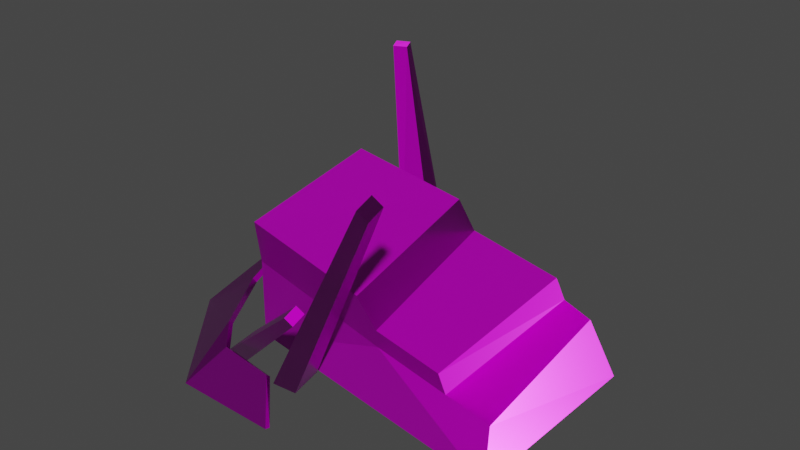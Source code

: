 # Source: Cluster03.blend  (saved by Blender 3.1.7; exported with 4.5.12 LTS)
import bpy
from mathutils import Matrix  # noqa: F401  (used for matrix-valued properties, if any)

bpy.ops.wm.read_factory_settings(use_empty=True)
scene = bpy.context.scene
scene.name = 'Scene'

# ---- images (referenced by path relative to the original .blend; pixels are not part of the script)
import os
ASSET_DIR = os.environ.get("B2B_ASSET_DIR", "")  # directory of the original .blend (textures are referenced by path, not embedded)
HERE = os.path.dirname(os.path.abspath(__file__))  # packed textures are extracted next to this script under _unpacked/

def load_image(name, relpath, width, height, colorspace="sRGB"):
    """Load a texture the original file referenced (path relative to the .blend, or extracted next to this script)."""
    p = next((c for c in (os.path.join(HERE, relpath), os.path.join(ASSET_DIR, relpath)) if relpath and os.path.exists(c)), "")
    if p:
        img = bpy.data.images.load(p, check_existing=True)
        img.name = name
    else:  # same state as the original file: an image datablock whose file is absent (Cycles renders it pink)
        img = bpy.data.images.new(name, width, height)
        img.source = "FILE"
        img.filepath = "//" + (relpath or name)
    img.colorspace_settings.name = colorspace
    return img
img_t_env_struct_scrapyard_metal_03_bc_dds = load_image('T_ENV_STRUCT_Scrapyard_Metal_03_BC.dds', 'T_ENV_STRUCT_Scrapyard_Metal_03_BC.dds', 1024, 1024, 'sRGB')
img_t_env_struct_scrapyard_metal_03_mra_dds = load_image('T_ENV_STRUCT_Scrapyard_Metal_03_MRA.dds', 'T_ENV_STRUCT_Scrapyard_Metal_03_MRA.dds', 1024, 1024, 'sRGB')
img_t_env_struct_scrapyard_metal_03_n_dds = load_image('T_ENV_STRUCT_Scrapyard_Metal_03_N.dds', 'T_ENV_STRUCT_Scrapyard_Metal_03_N.dds', 1024, 1024, 'sRGB')

# ---- materials (node trees are filled in below, after node groups)
mat_mi_env_scrapyard_metal_02 = bpy.data.materials.new('MI_ENV_Scrapyard_Metal_02')
mat_mi_env_scrapyard_metal_02.use_transparent_shadow = False
mat_mi_env_scrapyard_metal_01 = bpy.data.materials.new('MI_ENV_Scrapyard_Metal_01')
mat_mi_env_scrapyard_metal_01.use_transparent_shadow = False

# ---- material node trees
mat_mi_env_scrapyard_metal_02.use_nodes = True; mat_mi_env_scrapyard_metal_02.node_tree.nodes.clear()
_N = mat_mi_env_scrapyard_metal_02.node_tree.nodes; _L = mat_mi_env_scrapyard_metal_02.node_tree.links
n0 = _N.new('ShaderNodeBsdfPrincipled'); n0.name = 'Principled BSDF'; n0.location = (10, 300)
n0.distribution = 'GGX'
n0.subsurface_method = 'RANDOM_WALK_SKIN'
n0.inputs[3].default_value = 1.45
n0.inputs[27].default_value = (0.0, 0.0, 0.0, 1.0)
n0.inputs[28].default_value = 1.0
n1 = _N.new('ShaderNodeOutputMaterial'); n1.name = 'Material Output'; n1.location = (300, 300)
n2 = _N.new('ShaderNodeTexImage'); n2.name = 'Image Texture'; n2.location = (-421, 286)
n2.image = img_t_env_struct_scrapyard_metal_03_bc_dds
n3 = _N.new('ShaderNodeTexImage'); n3.name = 'Image Texture.001'; n3.location = (-497, 5)
n3.image = img_t_env_struct_scrapyard_metal_03_mra_dds
n4 = _N.new('ShaderNodeTexImage'); n4.name = 'Image Texture.002'; n4.location = (-541, -294)
n4.image = img_t_env_struct_scrapyard_metal_03_n_dds
n5 = _N.new('ShaderNodeNormalMap'); n5.name = 'Normal Map'; n5.location = (-233, -244)
_L.new(n0.outputs[0], n1.inputs[0])
_L.new(n2.outputs[0], n0.inputs[0])
_L.new(n3.outputs[0], n0.inputs[1])
_L.new(n3.outputs[0], n0.inputs[2])
_L.new(n4.outputs[0], n5.inputs[1])
_L.new(n5.outputs[0], n0.inputs[5])
n1.is_active_output = True
mat_mi_env_scrapyard_metal_01.use_nodes = True; mat_mi_env_scrapyard_metal_01.node_tree.nodes.clear()
_N = mat_mi_env_scrapyard_metal_01.node_tree.nodes; _L = mat_mi_env_scrapyard_metal_01.node_tree.links
n0 = _N.new('ShaderNodeBsdfPrincipled'); n0.name = 'Principled BSDF'; n0.location = (10, 300)
n0.distribution = 'GGX'
n0.subsurface_method = 'RANDOM_WALK_SKIN'
n0.inputs[3].default_value = 1.45
n0.inputs[27].default_value = (0.0, 0.0, 0.0, 1.0)
n0.inputs[28].default_value = 1.0
n1 = _N.new('ShaderNodeTexImage'); n1.name = 'Image Texture.002'; n1.location = (-541, -294)
n1.image = img_t_env_struct_scrapyard_metal_03_n_dds
n2 = _N.new('ShaderNodeTexImage'); n2.name = 'Image Texture.001'; n2.location = (-497, 5)
n2.image = img_t_env_struct_scrapyard_metal_03_mra_dds
n3 = _N.new('ShaderNodeOutputMaterial'); n3.name = 'Material Output'; n3.location = (300, 300)
n4 = _N.new('ShaderNodeTexImage'); n4.name = 'Image Texture'; n4.location = (-421, 286)
n4.image = img_t_env_struct_scrapyard_metal_03_bc_dds
n5 = _N.new('ShaderNodeNormalMap'); n5.name = 'Normal Map'; n5.location = (-233, -244)
_L.new(n0.outputs[0], n3.inputs[0])
_L.new(n4.outputs[0], n0.inputs[0])
_L.new(n2.outputs[0], n0.inputs[1])
_L.new(n2.outputs[0], n0.inputs[2])
_L.new(n1.outputs[0], n5.inputs[1])
_L.new(n5.outputs[0], n0.inputs[5])
n3.is_active_output = True

# ---- world
world_world = bpy.data.worlds.new('World'); scene.world = world_world
world_world.use_nodes = True; world_world.node_tree.nodes.clear()
_N = world_world.node_tree.nodes; _L = world_world.node_tree.links
n0 = _N.new('ShaderNodeOutputWorld'); n0.name = 'World Output'; n0.location = (300, 300)
n1 = _N.new('ShaderNodeBackground'); n1.name = 'Background'; n1.location = (10, 300)
n1.inputs[0].default_value = (0.05088, 0.05088, 0.05088, 1.0)
_L.new(n1.outputs[0], n0.inputs[0])
n0.is_active_output = True
world_world.color = (0.05088, 0.05088, 0.05088)
world_world.use_sun_shadow = False
world_world.sun_shadow_jitter_overblur = 0.0

# ---- meshes
me_sm_env_struct_scrapyard_debris_cluster_03_md_001 = bpy.data.meshes.new('SM_ENV_STRUCT_ScrapYard_Debris_Cluster_03.md.001')
me_sm_env_struct_scrapyard_debris_cluster_03_md_001.from_pydata([(-1.0, -1.047, -0.07564), (0.3251, -1.686, 1.183), (0.35, -1.819, 1.163), (-1.067, -0.7398, -0.07564), (-1.067, -0.7398, -0.07564), (0.2697, -1.704, 1.233), (0.3251, -1.686, 1.183), (-1.27, -0.7214, -0.07564), (-1.222, -1.065, -0.07564), (0.2697, -1.704, 1.233), (-1.27, -0.7214, -0.07564), (0.2947, -1.837, 1.213), (-1.0, -1.047, -0.07564), (0.35, -1.819, 1.163), (0.2947, -1.837, 1.213), (-1.222, -1.065, -0.07564), (0.35, -1.819, 1.163), (0.2697, -1.704, 1.233), (0.2947, -1.837, 1.213), (0.3251, -1.686, 1.183), (-1.414, 1.447, 1.809), (-1.204, 1.147, -0.07564), (-0.896, 1.214, -0.07564), (-1.547, 1.417, 1.8), (-0.8774, 1.417, -0.07564), (-1.432, 1.518, 1.834), (-1.414, 1.447, 1.809), (-0.896, 1.214, -0.07564), (-1.221, 1.369, -0.07564), (-1.565, 1.487, 1.826), (-1.432, 1.518, 1.834), (-0.8774, 1.417, -0.07564), (-1.547, 1.417, 1.8), (-1.221, 1.369, -0.07564), (-1.204, 1.147, -0.07564), (-1.565, 1.487, 1.826), (-1.432, 1.518, 1.834), (-1.547, 1.417, 1.8), (-1.414, 1.447, 1.809), (-1.565, 1.487, 1.826), (0.6752, -1.311, 1.912), (-0.3923, -1.12, -0.07564), (-0.459, -0.812, -0.07564), (0.7092, -1.492, 1.885), (-0.459, -0.812, -0.07564), (0.5996, -1.335, 1.981), (0.6752, -1.311, 1.912), (-0.6622, -0.7936, -0.07564), (-0.6137, -1.137, -0.07564), (0.6336, -1.516, 1.954), (0.5996, -1.335, 1.981), (-0.6622, -0.7936, -0.07564), (-0.3923, -1.12, -0.07564), (0.7092, -1.492, 1.885), (0.6336, -1.516, 1.954), (-0.6137, -1.137, -0.07564), (0.7092, -1.492, 1.885), (0.5996, -1.335, 1.981), (0.6336, -1.516, 1.954), (0.6752, -1.311, 1.912), (1.352, 0.6363, -0.0794), (1.026, 0.3487, 0.6217), (1.287, 0.2957, 0.5749), (-1.169, -0.6766, -0.0794), (0.1939, -0.8289, 0.4415), (-1.127, -0.7082, 0.6382), (0.1329, 0.4251, 0.7314), (-1.032, 0.4346, 0.9036), (0.1505, 0.3868, 0.9007), (-1.127, -0.7082, 0.6382), (0.1939, -0.8289, 0.4415), (0.2115, -0.8672, 0.6108), (1.329, -1.051, -0.0794), (0.8619, -0.886, 0.3594), (0.1939, -0.8289, 0.4415), (1.329, -1.051, -0.0794), (0.1939, -0.8289, 0.4415), (-1.169, -0.6766, -0.0794), (1.267, -0.9207, 0.3096), (1.352, 0.6363, -0.0794), (0.1329, 0.4251, 0.7314), (1.026, 0.3487, 0.6217), (0.1329, 0.4251, 0.7314), (-1.641, 1.233, -0.0794), (-1.032, 0.4346, 0.9036), (1.352, 0.6363, -0.0794), (-1.641, 1.233, -0.0794), (0.1329, 0.4251, 0.7314), (-1.481, 0.2118, 0.4124), (-1.629, 0.1899, 0.3095), (-1.594, 0.1898, 0.2792), (-1.516, 0.2125, 0.4424), (-1.516, 0.2125, 0.4424), (-1.484, 0.4466, 0.3995), (-1.519, 0.4473, 0.4295), (-1.481, 0.2118, 0.4124), (-1.704, 0.6615, 0.2144), (-1.484, 0.4466, 0.3995), (-1.67, 0.6609, 0.1843), (-1.519, 0.4473, 0.4295), (-0.4439, -1.354, 0.1951), (-0.2509, -1.571, -0.0794), (-0.2413, -1.537, -0.0794), (-0.4439, -1.319, 0.1646), (-0.9089, -1.322, 0.2307), (-0.4439, -1.354, 0.1951), (-0.4439, -1.319, 0.1646), (-0.9089, -1.288, 0.2002), (-1.414, -0.5623, 0.3103), (-1.297, -0.2047, 0.5376), (-1.322, -0.2233, 0.5708), (-1.388, -0.5436, 0.2776), (-1.483, -0.2423, 0.4335), (-1.297, -0.2047, 0.5376), (-1.453, -0.2328, 0.4017), (-1.322, -0.2233, 0.5708), (-1.483, -0.2423, 0.4335), (-1.594, 0.1898, 0.2792), (-1.629, 0.1899, 0.3095), (-1.453, -0.2328, 0.4017), (-1.704, 0.6615, 0.2144), (-1.778, 1.795, 0.02791), (-1.812, 1.796, 0.0581), (-1.67, 0.6609, 0.1843), (-1.881, 1.857, -0.0794), (-1.812, 1.796, 0.0581), (-1.778, 1.795, 0.02791), (-1.925, 1.857, -0.0794), (-1.086, -0.7984, 1.037), (0.02429, 0.3478, 1.149), (-0.9911, 0.3444, 1.302), (0.06393, -0.9044, 0.8613), (-1.032, 0.4346, 0.9036), (-1.169, -0.6766, -0.0794), (-1.127, -0.7082, 0.6382), (-1.641, 1.233, -0.0794), (1.352, 0.6363, -0.0794), (1.267, -0.9207, 0.3096), (1.329, -1.051, -0.0794), (1.287, 0.2957, 0.5749), (1.267, -0.9207, 0.3096), (1.287, 0.2957, 0.5749), (0.8619, -0.886, 0.3594), (1.026, 0.3487, 0.6217), (0.2115, -0.8672, 0.6108), (0.9643, 0.3172, 0.8007), (0.1505, 0.3868, 0.9007), (0.8204, -0.9193, 0.536), (0.8204, -0.9193, 0.536), (1.026, 0.3487, 0.6217), (0.9643, 0.3172, 0.8007), (0.8619, -0.886, 0.3594), (0.9643, 0.3172, 0.8007), (0.1329, 0.4251, 0.7314), (0.1505, 0.3868, 0.9007), (1.026, 0.3487, 0.6217), (0.8204, -0.9193, 0.536), (0.2115, -0.8672, 0.6108), (0.1939, -0.8289, 0.4415), (0.8619, -0.886, 0.3594), (0.06393, -0.9044, 0.8613), (0.1505, 0.3868, 0.9007), (0.02429, 0.3478, 1.149), (0.2115, -0.8672, 0.6108), (0.02429, 0.3478, 1.149), (-1.032, 0.4346, 0.9036), (-0.9911, 0.3444, 1.302), (0.1505, 0.3868, 0.9007), (-1.032, 0.4346, 0.9036), (-1.086, -0.7984, 1.037), (-0.9911, 0.3444, 1.302), (-1.127, -0.7082, 0.6382), (0.06393, -0.9044, 0.8613), (-1.086, -0.7984, 1.037), (-1.127, -0.7082, 0.6382), (0.2115, -0.8672, 0.6108), (-0.4439, -1.354, 0.1951), (-1.141, -1.564, -0.0794), (-0.2509, -1.571, -0.0794), (-0.9089, -1.322, 0.2307), (-1.004, -1.195, 0.3647), (-1.944, -0.6035, -0.0794), (-1.414, -0.5623, 0.3103), (-1.483, -0.2423, 0.4335), (-1.322, -0.2233, 0.5708), (-1.629, 0.1899, 0.3095), (-1.938, 0.4524, -0.0794), (-1.519, 0.4473, 0.4295), (-1.516, 0.2125, 0.4424), (-1.704, 0.6615, 0.2144), (-1.925, 1.857, -0.0794), (-1.812, 1.796, 0.0581), (-1.118, -1.537, -0.0794), (-0.4439, -1.319, 0.1646), (-0.2413, -1.537, -0.0794), (-0.9089, -1.288, 0.2002), (-0.9906, -1.169, 0.3333), (-1.905, -0.5935, -0.0794), (-1.388, -0.5436, 0.2776), (-1.453, -0.2328, 0.4017), (-1.297, -0.2047, 0.5376), (-1.594, 0.1898, 0.2792), (-1.895, 0.4526, -0.0794), (-1.484, 0.4466, 0.3995), (-1.481, 0.2118, 0.4124), (-1.67, 0.6609, 0.1843), (-1.881, 1.857, -0.0794), (-1.778, 1.795, 0.02791), (-1.414, -0.5623, 0.3103), (-0.9906, -1.169, 0.3333), (-1.388, -0.5436, 0.2776), (-1.004, -1.195, 0.3647), (-0.9089, -1.322, 0.2307), (-0.9089, -1.288, 0.2002)], [], [(0, 1, 2), (1, 0, 3), (4, 5, 6), (5, 4, 7), (8, 9, 10), (8, 11, 9), (12, 13, 14), (14, 15, 12), (16, 17, 18), (17, 16, 19), (20, 21, 22), (21, 20, 23), (24, 25, 26), (26, 27, 24), (28, 29, 30), (30, 31, 28), (32, 33, 34), (33, 32, 35), (36, 37, 38), (37, 36, 39), (40, 41, 42), (41, 40, 43), (44, 45, 46), (45, 44, 47), (48, 49, 50), (50, 51, 48), (52, 53, 54), (54, 55, 52), (56, 57, 58), (57, 56, 59), (60, 61, 62), (63, 64, 65), (66, 67, 68), (69, 70, 71), (72, 73, 74), (75, 76, 77), (78, 73, 72), (79, 80, 81), (82, 83, 84), (85, 86, 87), (88, 89, 90), (89, 88, 91), (92, 93, 94), (93, 92, 95), (96, 97, 98), (97, 96, 99), (100, 101, 102), (102, 103, 100), (104, 105, 106), (104, 106, 107), (108, 109, 110), (109, 108, 111), (112, 113, 114), (113, 112, 115), (116, 117, 118), (117, 116, 119), (120, 121, 122), (121, 120, 123), (124, 125, 126), (125, 124, 127), (128, 129, 130), (129, 128, 131), (132, 133, 134), (133, 132, 135), (136, 137, 138), (137, 136, 139), (140, 141, 142), (142, 141, 143), (144, 145, 146), (145, 144, 147), (148, 149, 150), (149, 148, 151), (152, 153, 154), (153, 152, 155), (156, 157, 158), (158, 159, 156), (160, 161, 162), (161, 160, 163), (164, 165, 166), (165, 164, 167), (168, 169, 170), (169, 168, 171), (172, 173, 174), (174, 175, 172), (176, 177, 178), (177, 176, 179), (177, 179, 180), (180, 181, 177), (181, 180, 182), (183, 182, 184), (181, 182, 183), (185, 181, 183), (181, 185, 186), (187, 185, 188), (185, 187, 189), (186, 185, 189), (189, 190, 186), (190, 189, 191), (192, 193, 194), (193, 192, 195), (192, 196, 195), (197, 196, 192), (196, 197, 198), (199, 200, 198), (197, 199, 198), (197, 201, 199), (197, 202, 201), (201, 203, 204), (203, 201, 205), (202, 205, 201), (206, 205, 202), (205, 206, 207), (208, 209, 210), (209, 208, 211), (212, 209, 211), (209, 212, 213)])
me_sm_env_struct_scrapyard_debris_cluster_03_md_001.polygons.foreach_set('material_index', [0, 0, 0, 0, 0, 0, 0, 0, 0, 0, 0, 0, 0, 0, 0, 0, 0, 0, 0, 0, 0, 0, 0, 0, 0, 0, 0, 0, 0, 0, 1, 1, 1, 1, 1, 1, 1, 1, 1, 1, 1, 1, 1, 1, 1, 1, 1, 1, 1, 1, 1, 1, 1, 1, 1, 1, 1, 1, 1, 1, 1, 1, 1, 1, 1, 1, 1, 1, 1, 1, 1, 1, 1, 1, 1, 1, 1, 1, 1, 1, 1, 1, 1, 1, 1, 1, 1, 1, 1, 1, 1, 1, 1, 1, 1, 1, 1, 1, 1, 1, 1, 1, 1, 1, 1, 1, 1, 1, 1, 1, 1, 1, 1, 1, 1, 1])
_uv = me_sm_env_struct_scrapyard_debris_cluster_03_md_001.uv_layers.new(name='UV_SINGLE')
_uv.uv.foreach_set('vector', [1.426, 0.2236, 1.442, 0.3052, 1.438, 0.3081, 1.442, 0.3052, 1.426, 0.2236, 1.436, 0.2148, 1.436, 0.2148, 1.446, 0.3047, 1.442, 0.3052, 1.446, 0.3047, 1.436, 0.2148, 1.441, 0.208, 1.454, 0.2153, 1.446, 0.3047, 1.441, 0.208, 1.454, 0.2153, 1.451, 0.3071, 1.446, 0.3047, 1.461, 0.2222, 1.454, 0.3076, 1.451, 0.3071, 1.451, 0.3071, 1.454, 0.2153, 1.461, 0.2222, 1.443, 0.3228, 1.438, 0.3193, 1.443, 0.3193, 1.438, 0.3193, 1.443, 0.3228, 1.438, 0.3228, 1.503, 0.2803, 1.5, 0.2217, 1.51, 0.2207, 1.5, 0.2217, 1.503, 0.2803, 1.498, 0.2808, 1.516, 0.2217, 1.505, 0.2817, 1.503, 0.2803, 1.503, 0.2803, 1.51, 0.2207, 1.516, 0.2217, 1.493, 0.2227, 1.496, 0.2817, 1.492, 0.2812, 1.492, 0.2812, 1.482, 0.2212, 1.493, 0.2227, 1.498, 0.2808, 1.493, 0.2227, 1.5, 0.2217, 1.493, 0.2227, 1.498, 0.2808, 1.496, 0.2817, 1.495, 0.2964, 1.491, 0.2939, 1.495, 0.2939, 1.491, 0.2939, 1.495, 0.2964, 1.491, 0.2964, 1.552, 0.3384, 1.53, 0.2222, 1.546, 0.2163, 1.53, 0.2222, 1.552, 0.3384, 1.542, 0.3403, 1.546, 0.2163, 1.557, 0.3394, 1.552, 0.3384, 1.557, 0.3394, 1.546, 0.2163, 1.555, 0.2104, 1.572, 0.2158, 1.566, 0.3408, 1.557, 0.3394, 1.557, 0.3394, 1.555, 0.2104, 1.572, 0.2158, 1.582, 0.2217, 1.571, 0.3398, 1.566, 0.3408, 1.566, 0.3408, 1.572, 0.2158, 1.582, 0.2217, 1.541, 0.354, 1.551, 0.3599, 1.541, 0.3599, 1.551, 0.3599, 1.541, 0.354, 1.551, 0.354, 1.406, 0.007812, 1.434, 0.08936, 1.405, 0.08496, 1.759, -0.03809, 1.901, 0.01611, 1.763, 0.03613, 1.527, 0.105, 1.647, 0.1318, 1.523, 0.1226, 1.763, 0.03613, 1.901, 0.01611, 1.903, 0.03418, 2.021, -0.03809, 1.972, 0.008789, 1.901, 0.01611, 2.021, -0.03809, 1.901, 0.01611, 1.759, -0.03809, 2.014, 0.003906, 1.972, 0.008789, 2.021, -0.03809, 1.406, 0.007812, 1.527, 0.105, 1.434, 0.08936, 1.527, 0.105, 1.726, 0.007812, 1.647, 0.1318, 1.406, 0.007812, 1.726, 0.007812, 1.527, 0.105, 1.485, -0.02832, 1.468, -0.02441, 1.468, -0.02832, 1.468, -0.02441, 1.485, -0.02832, 1.485, -0.02441, 1.485, -0.02441, 1.51, -0.02832, 1.51, -0.02441, 1.51, -0.02832, 1.485, -0.02441, 1.485, -0.02832, 1.544, -0.02441, 1.51, -0.02832, 1.544, -0.02832, 1.51, -0.02832, 1.544, -0.02441, 1.51, -0.02441, 1.2, -0.02441, 1.148, -0.02441, 1.148, -0.02832, 1.148, -0.02832, 1.2, -0.02832, 1.2, -0.02441, 1.247, -0.02441, 1.2, -0.02441, 1.2, -0.02832, 1.247, -0.02441, 1.2, -0.02832, 1.247, -0.02832, 1.351, -0.02441, 1.398, -0.02832, 1.398, -0.02441, 1.398, -0.02832, 1.351, -0.02441, 1.351, -0.02832, 1.42, -0.02441, 1.398, -0.02832, 1.42, -0.02832, 1.398, -0.02832, 1.42, -0.02441, 1.398, -0.02441, 1.42, -0.02441, 1.468, -0.02832, 1.468, -0.02441, 1.468, -0.02832, 1.42, -0.02441, 1.42, -0.02832, 1.544, -0.02441, 1.675, -0.02832, 1.675, -0.02441, 1.675, -0.02832, 1.544, -0.02441, 1.544, -0.02832, 1.694, -0.02832, 1.675, -0.02441, 1.675, -0.02832, 1.675, -0.02441, 1.694, -0.02832, 1.694, -0.02441, 1.872, 0.4233, 1.745, 0.5295, 1.75, 0.4233, 1.745, 0.5295, 1.872, 0.4233, 1.878, 0.5442, 1.743, 0.333, 1.87, 0.2437, 1.865, 0.3184, 1.87, 0.2437, 1.743, 0.333, 1.668, 0.2075, 1.703, 0.8831, 1.865, 0.8424, 1.879, 0.8831, 1.865, 0.8424, 1.703, 0.8831, 1.739, 0.8153, 1.872, 0.7881, 1.744, 0.7739, 1.873, 0.7468, 1.873, 0.7468, 1.744, 0.7739, 1.741, 0.7468, 1.742, 0.6282, 1.874, 0.564, 1.874, 0.6487, 1.874, 0.564, 1.742, 0.6282, 1.742, 0.5647, 1.875, 0.6985, 1.743, 0.7168, 1.743, 0.6985, 1.743, 0.7168, 1.875, 0.6985, 1.875, 0.7163, 1.438, 0.1084, 1.527, 0.105, 1.523, 0.1226, 1.527, 0.105, 1.438, 0.1084, 1.434, 0.08936, 1.968, 0.02734, 1.903, 0.03418, 1.901, 0.01611, 1.901, 0.01611, 1.972, 0.008789, 1.968, 0.02734, 1.743, 0.6882, 1.874, 0.6604, 1.876, 0.6882, 1.874, 0.6604, 1.743, 0.6882, 1.741, 0.6592, 1.535, 0.1499, 1.647, 0.1318, 1.64, 0.1738, 1.647, 0.1318, 1.535, 0.1499, 1.523, 0.1226, 1.743, 0.333, 1.87, 0.3608, 1.748, 0.3755, 1.87, 0.3608, 1.743, 0.333, 1.865, 0.3184, 1.889, 0.06104, 1.768, 0.07861, 1.763, 0.03613, 1.763, 0.03613, 1.903, 0.03418, 1.889, 0.06104, 1.251, 0.4067, 1.326, 0.377, 1.265, 0.4463, 1.326, 0.377, 1.251, 0.4067, 1.279, 0.3672, 1.326, 0.377, 1.279, 0.3672, 1.271, 0.3472, 1.271, 0.3472, 1.349, 0.2476, 1.326, 0.377, 1.349, 0.2476, 1.271, 0.3472, 1.283, 0.2686, 1.269, 0.2349, 1.283, 0.2686, 1.247, 0.2407, 1.349, 0.2476, 1.283, 0.2686, 1.269, 0.2349, 1.272, 0.1855, 1.349, 0.2476, 1.269, 0.2349, 1.349, 0.2476, 1.272, 0.1855, 1.312, 0.1431, 1.248, 0.1655, 1.272, 0.1855, 1.255, 0.189, 1.272, 0.1855, 1.248, 0.1655, 1.269, 0.1348, 1.312, 0.1431, 1.272, 0.1855, 1.269, 0.1348, 1.269, 0.1348, 1.265, 0.003906, 1.312, 0.1431, 1.265, 0.003906, 1.269, 0.1348, 1.249, 0.01562, 1.222, 0.08887, 1.149, 0.06055, 1.16, 0.02148, 1.149, 0.06055, 1.222, 0.08887, 1.179, 0.09961, 1.222, 0.08887, 1.171, 0.1187, 1.179, 0.09961, 1.244, 0.2158, 1.171, 0.1187, 1.222, 0.08887, 1.171, 0.1187, 1.244, 0.2158, 1.183, 0.1958, 1.168, 0.2285, 1.147, 0.2241, 1.183, 0.1958, 1.244, 0.2158, 1.168, 0.2285, 1.183, 0.1958, 1.244, 0.2158, 1.172, 0.2769, 1.168, 0.2285, 1.244, 0.2158, 1.208, 0.3188, 1.172, 0.2769, 1.172, 0.2769, 1.147, 0.2969, 1.154, 0.2729, 1.147, 0.2969, 1.172, 0.2769, 1.168, 0.3276, 1.208, 0.3188, 1.168, 0.3276, 1.172, 0.2769, 1.16, 0.458, 1.168, 0.3276, 1.208, 0.3188, 1.168, 0.3276, 1.16, 0.458, 1.147, 0.4468, 1.351, -0.02441, 1.266, -0.02832, 1.351, -0.02832, 1.266, -0.02832, 1.351, -0.02441, 1.266, -0.02441, 1.247, -0.02441, 1.266, -0.02832, 1.266, -0.02441, 1.266, -0.02832, 1.247, -0.02441, 1.247, -0.02832])
_uv.active_render = True
_uv = me_sm_env_struct_scrapyard_debris_cluster_03_md_001.uv_layers.new(name='EXTRAUVS0')
_uv.uv.foreach_set('vector', [0.7798, 0.595, 0.7241, 0.333, 0.7402, 0.3228, 0.7241, 0.333, 0.7798, 0.595, 0.7466, 0.623, 0.7466, 0.623, 0.7134, 0.3335, 0.7241, 0.333, 0.7134, 0.3335, 0.7466, 0.623, 0.728, 0.6443, 0.686, 0.6208, 0.7134, 0.3335, 0.728, 0.6443, 0.686, 0.6208, 0.6963, 0.3252, 0.7134, 0.3335, 0.6641, 0.5991, 0.686, 0.3247, 0.6963, 0.3252, 0.6963, 0.3252, 0.686, 0.6208, 0.6641, 0.5991, 0.1035, 0.5117, 0.08459, 0.501, 0.1035, 0.501, 0.08459, 0.501, 0.1035, 0.5117, 0.08459, 0.5117, 0.4326, 0.8875, 0.6982, 0.8765, 0.7031, 0.9197, 0.6982, 0.8765, 0.4326, 0.8875, 0.4319, 0.8687, 0.6973, 0.9474, 0.4265, 0.8961, 0.4326, 0.8875, 0.4326, 0.8875, 0.7031, 0.9197, 0.6973, 0.9474, 0.6943, 0.8459, 0.4268, 0.8593, 0.4277, 0.8403, 0.4277, 0.8403, 0.7002, 0.7982, 0.6943, 0.8459, 0.4319, 0.8687, 0.6943, 0.8459, 0.6982, 0.8765, 0.6943, 0.8459, 0.4319, 0.8687, 0.4268, 0.8593, 0.1628, 0.5117, 0.144, 0.501, 0.1628, 0.501, 0.144, 0.501, 0.1628, 0.5117, 0.144, 0.5117, 0.5674, 0.3154, 0.6226, 0.624, 0.5815, 0.6394, 0.6226, 0.624, 0.5674, 0.3154, 0.5923, 0.3101, 0.5815, 0.6394, 0.5527, 0.3125, 0.5674, 0.3154, 0.5527, 0.3125, 0.5815, 0.6394, 0.5576, 0.6545, 0.5117, 0.6414, 0.5273, 0.3076, 0.5527, 0.3125, 0.5527, 0.3125, 0.5576, 0.6545, 0.5117, 0.6414, 0.4858, 0.6248, 0.5132, 0.3105, 0.5273, 0.3076, 0.5273, 0.3076, 0.5117, 0.6414, 0.4858, 0.6248, 0.1292, 0.5752, 0.1549, 0.5898, 0.1292, 0.5898, 0.1549, 0.5898, 0.1292, 0.5752, 0.1549, 0.5752, 0.03998, 0.4629, 0.1478, 0.4272, 0.142, 0.4644, 0.03998, 0.9254, 0.1125, 0.7358, 0.139, 0.92, 0.1682, 0.3037, 0.204, 0.144, 0.1921, 0.3076, 0.139, 0.92, 0.1125, 0.7358, 0.1365, 0.7332, 0.03998, 0.5752, 0.1024, 0.6426, 0.1125, 0.7358, 0.03998, 0.5752, 0.1125, 0.7358, 0.03998, 0.9254, 0.09631, 0.5862, 0.1024, 0.6426, 0.03998, 0.5752, 0.03998, 0.4629, 0.1682, 0.3037, 0.1478, 0.4272, 0.1682, 0.3037, 0.03998, 0.04004, 0.204, 0.144, 0.03998, 0.4629, 0.03998, 0.04004, 0.1682, 0.3037, 0.9526, 0.5188, 0.9468, 0.4956, 0.9526, 0.4956, 0.9468, 0.4956, 0.9526, 0.5188, 0.9468, 0.5188, 0.9468, 0.5188, 0.9526, 0.5518, 0.9468, 0.5518, 0.9526, 0.5518, 0.9468, 0.5188, 0.9526, 0.5188, 0.9468, 0.5979, 0.9526, 0.5518, 0.9526, 0.5979, 0.9526, 0.5518, 0.9468, 0.5979, 0.9468, 0.5518, 0.9468, 0.1387, 0.9468, 0.06982, 0.9526, 0.06982, 0.9526, 0.06982, 0.9526, 0.1387, 0.9468, 0.1387, 0.9468, 0.2017, 0.9468, 0.1387, 0.9526, 0.1387, 0.9468, 0.2017, 0.9526, 0.1387, 0.9526, 0.2017, 0.9468, 0.3398, 0.9526, 0.4033, 0.9468, 0.4033, 0.9526, 0.4033, 0.9468, 0.3398, 0.9526, 0.3398, 0.9468, 0.4326, 0.9526, 0.4033, 0.9526, 0.4326, 0.9526, 0.4033, 0.9468, 0.4326, 0.9468, 0.4033, 0.9468, 0.4326, 0.9526, 0.4956, 0.9468, 0.4956, 0.9526, 0.4956, 0.9468, 0.4326, 0.9526, 0.4326, 0.9468, 0.5979, 0.9526, 0.771, 0.9468, 0.771, 0.9526, 0.771, 0.9468, 0.5979, 0.9526, 0.5979, 0.9526, 0.7974, 0.9468, 0.771, 0.9526, 0.771, 0.9468, 0.771, 0.9526, 0.7974, 0.9468, 0.7974, 0.7383, 0.07715, 0.8804, 0.2471, 0.7383, 0.2397, 0.8804, 0.2471, 0.7383, 0.07715, 0.8999, 0.06982, 0.5269, 0.2075, 0.6948, 0.08838, 0.6885, 0.1875, 0.6948, 0.08838, 0.5269, 0.2075, 0.4265, 0.04004, 0.813, 0.3823, 0.8672, 0.5989, 0.813, 0.6165, 0.8672, 0.5989, 0.813, 0.3823, 0.9033, 0.4302, 0.366, 0.09619, 0.1923, 0.07715, 0.3674, 0.04004, 0.3674, 0.04004, 0.1923, 0.07715, 0.1886, 0.04004, 0.8247, 0.96, 0.7383, 0.7833, 0.8521, 0.7833, 0.7383, 0.7833, 0.8247, 0.96, 0.7397, 0.96, 0.9067, 0.7092, 0.7236, 0.7346, 0.7236, 0.7092, 0.7236, 0.7346, 0.9067, 0.7092, 0.9067, 0.7336, 0.1733, 0.4204, 0.1682, 0.3037, 0.1921, 0.3076, 0.1682, 0.3037, 0.1733, 0.4204, 0.1478, 0.4272, 0.1272, 0.6482, 0.1365, 0.7332, 0.1125, 0.7358, 0.1125, 0.7358, 0.1024, 0.6426, 0.1272, 0.6482, 0.5039, 0.7488, 0.6831, 0.7107, 0.686, 0.7488, 0.6831, 0.7107, 0.5039, 0.7488, 0.5005, 0.7092, 0.228, 0.293, 0.204, 0.144, 0.26, 0.1543, 0.204, 0.144, 0.228, 0.293, 0.1921, 0.3076, 0.5269, 0.2075, 0.6948, 0.2441, 0.5327, 0.2637, 0.6948, 0.2441, 0.5269, 0.2075, 0.6885, 0.1875, 0.1719, 0.7532, 0.1956, 0.9135, 0.139, 0.92, 0.139, 0.92, 0.1365, 0.7332, 0.1719, 0.7532, 0.3037, 0.4199, 0.204, 0.4595, 0.2852, 0.3672, 0.204, 0.4595, 0.3037, 0.4199, 0.2659, 0.4722, 0.204, 0.4595, 0.2659, 0.4722, 0.2759, 0.499, 0.2759, 0.499, 0.1737, 0.6304, 0.204, 0.4595, 0.1737, 0.6304, 0.2759, 0.499, 0.2605, 0.6028, 0.28, 0.6475, 0.2605, 0.6028, 0.3083, 0.6401, 0.1737, 0.6304, 0.2605, 0.6028, 0.28, 0.6475, 0.2749, 0.7129, 0.1737, 0.6304, 0.28, 0.6475, 0.1737, 0.6304, 0.2749, 0.7129, 0.2217, 0.7692, 0.3076, 0.7395, 0.2749, 0.7129, 0.2988, 0.708, 0.2749, 0.7129, 0.3076, 0.7395, 0.28, 0.7803, 0.2217, 0.7692, 0.2749, 0.7129, 0.28, 0.7803, 0.28, 0.7803, 0.2852, 0.9539, 0.2217, 0.7692, 0.2852, 0.9539, 0.28, 0.7803, 0.3059, 0.938, 0.3674, 0.6963, 0.4634, 0.7336, 0.4497, 0.7856, 0.4634, 0.7336, 0.3674, 0.6963, 0.4243, 0.6816, 0.3674, 0.6963, 0.4346, 0.6562, 0.4243, 0.6816, 0.3372, 0.5271, 0.4346, 0.6562, 0.3674, 0.6963, 0.4346, 0.6562, 0.3372, 0.5271, 0.4197, 0.5532, 0.439, 0.5098, 0.4668, 0.5159, 0.4197, 0.5532, 0.3372, 0.5271, 0.439, 0.5098, 0.4197, 0.5532, 0.3372, 0.5271, 0.4341, 0.4453, 0.439, 0.5098, 0.3372, 0.5271, 0.3855, 0.3892, 0.4341, 0.4453, 0.4341, 0.4453, 0.4668, 0.4189, 0.4578, 0.4507, 0.4668, 0.4189, 0.4341, 0.4453, 0.4397, 0.3774, 0.3855, 0.3892, 0.4397, 0.3774, 0.4341, 0.4453, 0.4497, 0.2036, 0.4397, 0.3774, 0.3855, 0.3892, 0.4397, 0.3774, 0.4497, 0.2036, 0.4661, 0.2188, 0.9468, 0.3398, 0.9526, 0.2266, 0.9526, 0.3398, 0.9526, 0.2266, 0.9468, 0.3398, 0.9468, 0.2266, 0.9468, 0.2017, 0.9526, 0.2266, 0.9468, 0.2266, 0.9526, 0.2266, 0.9468, 0.2017, 0.9526, 0.2017])
_ca = me_sm_env_struct_scrapyard_debris_cluster_03_md_001.color_attributes.new('PSKVTXCOL_0', 'BYTE_COLOR', 'CORNER')
_ca.data.foreach_set('color', [0.0, 0.0, 0.0, 1.0, 0.0, 0.0, 0.0, 1.0, 0.0, 0.0, 0.0, 1.0, 0.0, 0.0, 0.0, 1.0, 0.0, 0.0, 0.0, 1.0, 0.0, 0.0, 0.0, 1.0, 0.0, 0.0, 0.0, 1.0, 0.0, 0.0, 0.0, 1.0, 0.0, 0.0, 0.0, 1.0, 0.0, 0.0, 0.0, 1.0, 0.0, 0.0, 0.0, 1.0, 0.0, 0.0, 0.0, 1.0, 0.0, 0.0, 0.0, 1.0, 0.0, 0.0, 0.0, 1.0, 0.0, 0.0, 0.0, 1.0, 0.0, 0.0, 0.0, 1.0, 0.0, 0.0, 0.0, 1.0, 0.0, 0.0, 0.0, 1.0, 0.0, 0.0, 0.0, 1.0, 0.0, 0.0, 0.0, 1.0, 0.0, 0.0, 0.0, 1.0, 0.0, 0.0, 0.0, 1.0, 0.0, 0.0, 0.0, 1.0, 0.0, 0.0, 0.0, 1.0, 0.0, 0.0, 0.0, 1.0, 0.0, 0.0, 0.0, 1.0, 0.0, 0.0, 0.0, 1.0, 0.0, 0.0, 0.0, 1.0, 0.0, 0.0, 0.0, 1.0, 0.0, 0.0, 0.0, 1.0, 0.0, 0.0, 0.0, 1.0, 0.0, 0.0, 0.0, 1.0, 0.0, 0.0, 0.0, 1.0, 0.0, 0.0, 0.0, 1.0, 0.0, 0.0, 0.0, 1.0, 0.0, 0.0, 0.0, 1.0, 0.0, 0.0, 0.0, 1.0, 0.0, 0.0, 0.0, 1.0, 0.0, 0.0, 0.0, 1.0, 0.0, 0.0, 0.0, 1.0, 0.0, 0.0, 0.0, 1.0, 0.0, 0.0, 0.0, 1.0, 0.0, 0.0, 0.0, 1.0, 0.0, 0.0, 0.0, 1.0, 0.0, 0.0, 0.0, 1.0, 0.0, 0.0, 0.0, 1.0, 0.0, 0.0, 0.0, 1.0, 0.0, 0.0, 0.0, 1.0, 0.0, 0.0, 0.0, 1.0, 0.0, 0.0, 0.0, 1.0, 0.0, 0.0, 0.0, 1.0, 0.0, 0.0, 0.0, 1.0, 0.0, 0.0, 0.0, 1.0, 0.0, 0.0, 0.0, 1.0, 0.0, 0.0, 0.0, 1.0, 0.0, 0.0, 0.0, 1.0, 0.0, 0.0, 0.0, 1.0, 0.0, 0.0, 0.0, 1.0, 0.0, 0.0, 0.0, 1.0, 0.0, 0.0, 0.0, 1.0, 0.0, 0.0, 0.0, 1.0, 0.0, 0.0, 0.0, 1.0, 0.0, 0.0, 0.0, 1.0, 0.0, 0.0, 0.0, 1.0, 0.0, 0.0, 0.0, 1.0, 0.0, 0.0, 0.0, 1.0, 0.0, 0.0, 0.0, 1.0, 0.0, 0.0, 0.0, 1.0, 0.0, 0.0, 0.0, 1.0, 0.0, 0.0, 0.0, 1.0, 0.0, 0.0, 0.0, 1.0, 0.0, 0.0, 0.0, 1.0, 0.0, 0.0, 0.0, 1.0, 0.0, 0.0, 0.0, 1.0, 0.0, 0.0, 0.0, 1.0, 0.0, 0.0, 0.0, 1.0, 0.0, 0.0, 0.0, 1.0, 0.0, 0.0, 0.0, 1.0, 0.0, 0.0, 0.0, 1.0, 0.0, 0.0, 0.0, 1.0, 0.0, 0.0, 0.0, 1.0, 0.0, 0.0, 0.0, 1.0, 0.0, 0.0, 0.0, 1.0, 0.0, 0.0, 0.0, 1.0, 0.0, 0.0, 0.0, 1.0, 0.0, 0.0, 0.0, 1.0, 0.0, 0.0, 0.0, 1.0, 0.0, 0.0, 0.0, 1.0, 0.0, 0.0, 0.0, 1.0, 0.0, 0.0, 0.0, 1.0, 0.0, 0.0, 0.0, 1.0, 0.0, 0.0, 0.0, 1.0, 0.0, 0.0, 0.0, 1.0, 0.0, 0.0, 0.0, 1.0, 0.0, 0.0, 0.0, 1.0, 0.0, 0.0, 0.0, 1.0, 0.0, 0.0, 0.0, 1.0, 0.0, 0.0, 0.0, 1.0, 0.0, 0.0, 0.0, 1.0, 0.0, 0.0, 0.0, 1.0, 0.0, 0.0, 0.0, 1.0, 0.0, 0.0, 0.0, 1.0, 0.0, 0.0, 0.0, 1.0, 0.0, 0.0, 0.0, 1.0, 0.0, 0.0, 0.0, 1.0, 0.0, 0.0, 0.0, 1.0, 0.0, 0.0, 0.0, 1.0, 0.0, 0.0, 0.0, 1.0, 0.0, 0.0, 0.0, 1.0, 0.0, 0.0, 0.0, 1.0, 0.0, 0.0, 0.0, 1.0, 0.0, 0.0, 0.0, 1.0, 0.0, 0.0, 0.0, 1.0, 0.0, 0.0, 0.0, 1.0, 0.0, 0.0, 0.0, 1.0, 0.0, 0.0, 0.0, 1.0, 0.0, 0.0, 0.0, 1.0, 0.0, 0.0, 0.0, 1.0, 0.0, 0.0, 0.0, 1.0, 0.0, 0.0, 0.0, 1.0, 0.0, 0.0, 0.0, 1.0, 0.0, 0.0, 0.0, 1.0, 0.0, 0.0, 0.0, 1.0, 0.0, 0.0, 0.0, 1.0, 0.0, 0.0, 0.0, 1.0, 0.0, 0.0, 0.0, 1.0, 0.0, 0.0, 0.0, 1.0, 0.0, 0.0, 0.0, 1.0, 0.0, 0.0, 0.0, 1.0, 0.0, 0.0, 0.0, 1.0, 0.0, 0.0, 0.0, 1.0, 0.0, 0.0, 0.0, 1.0, 0.0, 0.0, 0.0, 1.0, 0.0, 0.0, 0.0, 1.0, 0.0, 0.0, 0.0, 1.0, 0.0, 0.0, 0.0, 1.0, 0.0, 0.0, 0.0, 1.0, 0.0, 0.0, 0.0, 1.0, 0.0, 0.0, 0.0, 1.0, 0.0, 0.0, 0.0, 1.0, 0.0, 0.0, 0.0, 1.0, 0.0, 0.0, 0.0, 1.0, 0.0, 0.0, 0.0, 1.0, 0.0, 0.0, 0.0, 1.0, 0.0, 0.0, 0.0, 1.0, 0.0, 0.0, 0.0, 1.0, 0.0, 0.0, 0.0, 1.0, 0.0, 0.0, 0.0, 1.0, 0.0, 0.0, 0.0, 1.0, 0.0, 0.0, 0.0, 1.0, 0.0, 0.0, 0.0, 1.0, 0.0, 0.0, 0.0, 1.0, 0.0, 0.0, 0.0, 1.0, 0.0, 0.0, 0.0, 1.0, 0.0, 0.0, 0.0, 1.0, 0.0, 0.0, 0.0, 1.0, 0.0, 0.0, 0.0, 1.0, 0.0, 0.0, 0.0, 1.0, 0.0, 0.0, 0.0, 1.0, 0.0, 0.0, 0.0, 1.0, 0.0, 0.0, 0.0, 1.0, 0.0, 0.0, 0.0, 1.0, 0.0, 0.0, 0.0, 1.0, 0.0, 0.0, 0.0, 1.0, 0.0, 0.0, 0.0, 1.0, 0.0, 0.0, 0.0, 1.0, 0.0, 0.0, 0.0, 1.0, 0.0, 0.0, 0.0, 1.0, 0.0, 0.0, 0.0, 1.0, 0.0, 0.0, 0.0, 1.0, 0.0, 0.0, 0.0, 1.0, 0.0, 0.0, 0.0, 1.0, 0.0, 0.0, 0.0, 1.0, 0.0, 0.0, 0.0, 1.0, 0.0, 0.0, 0.0, 1.0, 0.0, 0.0, 0.0, 1.0, 0.0, 0.0, 0.0, 1.0, 0.0, 0.0, 0.0, 1.0, 0.0, 0.0, 0.0, 1.0, 0.0, 0.0, 0.0, 1.0, 0.0, 0.0, 0.0, 1.0, 0.0, 0.0, 0.0, 1.0, 0.0, 0.0, 0.0, 1.0, 0.0, 0.0, 0.0, 1.0, 0.0, 0.0, 0.0, 1.0, 0.0, 0.0, 0.0, 1.0, 0.0, 0.0, 0.0, 1.0, 0.0, 0.0, 0.0, 1.0, 0.0, 0.0, 0.0, 1.0, 0.0, 0.0, 0.0, 1.0, 0.0, 0.0, 0.0, 1.0, 0.0, 0.0, 0.0, 1.0, 0.0, 0.0, 0.0, 1.0, 0.0, 0.0, 0.0, 1.0, 0.0, 0.0, 0.0, 1.0, 0.0, 0.0, 0.0, 1.0, 0.0, 0.0, 0.0, 1.0, 0.0, 0.0, 0.0, 1.0, 0.0, 0.0, 0.0, 1.0, 0.0, 0.0, 0.0, 1.0, 0.0, 0.0, 0.0, 1.0, 0.0, 0.0, 0.0, 1.0, 0.0, 0.0, 0.0, 1.0, 0.0, 0.0, 0.0, 1.0, 0.0, 0.0, 0.0, 1.0, 0.0, 0.0, 0.0, 1.0, 0.0, 0.0, 0.0, 1.0, 0.0, 0.0, 0.0, 1.0, 0.0, 0.0, 0.0, 1.0, 0.0, 0.0, 0.0, 1.0, 0.0, 0.0, 0.0, 1.0, 0.0, 0.0, 0.0, 1.0, 0.0, 0.0, 0.0, 1.0, 0.0, 0.0, 0.0, 1.0, 0.0, 0.0, 0.0, 1.0, 0.0, 0.0, 0.0, 1.0, 0.0, 0.0, 0.0, 1.0, 0.0, 0.0, 0.0, 1.0, 0.0, 0.0, 0.0, 1.0, 0.0, 0.0, 0.0, 1.0, 0.0, 0.0, 0.0, 1.0, 0.0, 0.0, 0.0, 1.0, 0.0, 0.0, 0.0, 1.0, 0.0, 0.0, 0.0, 1.0, 0.0, 0.0, 0.0, 1.0, 0.0, 0.0, 0.0, 1.0, 0.0, 0.0, 0.0, 1.0, 0.0, 0.0, 0.0, 1.0, 0.0, 0.0, 0.0, 1.0, 0.0, 0.0, 0.0, 1.0, 0.0, 0.0, 0.0, 1.0, 0.0, 0.0, 0.0, 1.0, 0.0, 0.0, 0.0, 1.0, 0.0, 0.0, 0.0, 1.0, 0.0, 0.0, 0.0, 1.0, 0.0, 0.0, 0.0, 1.0, 0.0, 0.0, 0.0, 1.0, 0.0, 0.0, 0.0, 1.0, 0.0, 0.0, 0.0, 1.0, 0.0, 0.0, 0.0, 1.0, 0.0, 0.0, 0.0, 1.0, 0.0, 0.0, 0.0, 1.0, 0.0, 0.0, 0.0, 1.0, 0.0, 0.0, 0.0, 1.0, 0.0, 0.0, 0.0, 1.0, 0.0, 0.0, 0.0, 1.0, 0.0, 0.0, 0.0, 1.0, 0.0, 0.0, 0.0, 1.0, 0.0, 0.0, 0.0, 1.0, 0.0, 0.0, 0.0, 1.0, 0.0, 0.0, 0.0, 1.0, 0.0, 0.0, 0.0, 1.0, 0.0, 0.0, 0.0, 1.0, 0.0, 0.0, 0.0, 1.0, 0.0, 0.0, 0.0, 1.0, 0.0, 0.0, 0.0, 1.0, 0.0, 0.0, 0.0, 1.0, 0.0, 0.0, 0.0, 1.0, 0.0, 0.0, 0.0, 1.0, 0.0, 0.0, 0.0, 1.0, 0.0, 0.0, 0.0, 1.0, 0.0, 0.0, 0.0, 1.0, 0.0, 0.0, 0.0, 1.0, 0.0, 0.0, 0.0, 1.0, 0.0, 0.0, 0.0, 1.0, 0.0, 0.0, 0.0, 1.0, 0.0, 0.0, 0.0, 1.0, 0.0, 0.0, 0.0, 1.0, 0.0, 0.0, 0.0, 1.0, 0.0, 0.0, 0.0, 1.0, 0.0, 0.0, 0.0, 1.0, 0.0, 0.0, 0.0, 1.0, 0.0, 0.0, 0.0, 1.0, 0.0, 0.0, 0.0, 1.0, 0.0, 0.0, 0.0, 1.0, 0.0, 0.0, 0.0, 1.0, 0.0, 0.0, 0.0, 1.0, 0.0, 0.0, 0.0, 1.0, 0.0, 0.0, 0.0, 1.0, 0.0, 0.0, 0.0, 1.0, 0.0, 0.0, 0.0, 1.0, 0.0, 0.0, 0.0, 1.0, 0.0, 0.0, 0.0, 1.0, 0.0, 0.0, 0.0, 1.0, 0.0, 0.0, 0.0, 1.0, 0.0, 0.0, 0.0, 1.0, 0.0, 0.0, 0.0, 1.0, 0.0, 0.0, 0.0, 1.0, 0.0, 0.0, 0.0, 1.0, 0.0, 0.0, 0.0, 1.0, 0.0, 0.0, 0.0, 1.0, 0.0, 0.0, 0.0, 1.0, 0.0, 0.0, 0.0, 1.0, 0.0, 0.0, 0.0, 1.0, 0.0, 0.0, 0.0, 1.0, 0.0, 0.0, 0.0, 1.0, 0.0, 0.0, 0.0, 1.0, 0.0, 0.0, 0.0, 1.0, 0.0, 0.0, 0.0, 1.0, 0.0, 0.0, 0.0, 1.0, 0.0, 0.0, 0.0, 1.0, 0.0, 0.0, 0.0, 1.0, 0.0, 0.0, 0.0, 1.0, 0.0, 0.0, 0.0, 1.0, 0.0, 0.0, 0.0, 1.0, 0.0, 0.0, 0.0, 1.0, 0.0, 0.0, 0.0, 1.0, 0.0, 0.0, 0.0, 1.0, 0.0, 0.0, 0.0, 1.0, 0.0, 0.0, 0.0, 1.0, 0.0, 0.0, 0.0, 1.0, 0.0, 0.0, 0.0, 1.0, 0.0, 0.0, 0.0, 1.0, 0.0, 0.0, 0.0, 1.0, 0.0, 0.0, 0.0, 1.0, 0.0, 0.0, 0.0, 1.0, 0.0, 0.0, 0.0, 1.0, 0.0, 0.0, 0.0, 1.0, 0.0, 0.0, 0.0, 1.0, 0.0, 0.0, 0.0, 1.0, 0.0, 0.0, 0.0, 1.0, 0.0, 0.0, 0.0, 1.0, 0.0, 0.0, 0.0, 1.0, 0.0, 0.0, 0.0, 1.0, 0.0, 0.0, 0.0, 1.0, 0.0, 0.0, 0.0, 1.0, 0.0, 0.0, 0.0, 1.0, 0.0, 0.0, 0.0, 1.0, 0.0, 0.0, 0.0, 1.0, 0.0, 0.0, 0.0, 1.0, 0.0, 0.0, 0.0, 1.0, 0.0, 0.0, 0.0, 1.0, 0.0, 0.0, 0.0, 1.0, 0.0, 0.0, 0.0, 1.0, 0.0, 0.0, 0.0, 1.0, 0.0, 0.0, 0.0, 1.0, 0.0, 0.0, 0.0, 1.0, 0.0, 0.0, 0.0, 1.0, 0.0, 0.0, 0.0, 1.0, 0.0, 0.0, 0.0, 1.0, 0.0, 0.0, 0.0, 1.0, 0.0, 0.0, 0.0, 1.0, 0.0, 0.0, 0.0, 1.0, 0.0, 0.0, 0.0, 1.0, 0.0, 0.0, 0.0, 1.0, 0.0, 0.0, 0.0, 1.0, 0.0, 0.0, 0.0, 1.0, 0.0, 0.0, 0.0, 1.0])
me_sm_env_struct_scrapyard_debris_cluster_03_md_001.materials.append(mat_mi_env_scrapyard_metal_02)
me_sm_env_struct_scrapyard_debris_cluster_03_md_001.materials.append(mat_mi_env_scrapyard_metal_01)
me_sm_env_struct_scrapyard_debris_cluster_03_md_001.use_remesh_fix_poles = True
me_sm_env_struct_scrapyard_debris_cluster_03_md_001.use_remesh_preserve_attributes = False
me_sm_env_struct_scrapyard_debris_cluster_03_md_001.update()

# ---- objects
ob_sm_env_struct_scrapyard_debris_cluster_03_mo = bpy.data.objects.new('SM_ENV_STRUCT_ScrapYard_Debris_Cluster_03.mo', me_sm_env_struct_scrapyard_debris_cluster_03_md_001)

# ---- transforms, parenting, visibility, modifiers, constraints
ob_sm_env_struct_scrapyard_debris_cluster_03_mo.location = (0.0, 0.0, 0.0)

# ---- collection membership
scene.collection.objects.link(ob_sm_env_struct_scrapyard_debris_cluster_03_mo)

# ---- scene / render settings (as saved in the file)
scene.frame_start = 1; scene.frame_end = 250; scene.frame_set(1)
scene.render.engine = 'BLENDER_EEVEE_NEXT'
scene.cycles.sampling_pattern = 'TABULATED_SOBOL'
scene.cycles.use_light_tree = False
scene.view_settings.view_transform = 'Filmic'
bpy.context.view_layer.update()

# ---- added for rendering (the .blend has no active camera and no usable light): camera, sun
cam_auto = bpy.data.cameras.new('AutoCamera')
cam_auto.lens = 50.0
cam_auto.sensor_width = 36.0
cam_auto.clip_end = 1000.0
ob_auto_camera = bpy.data.objects.new('AutoCamera', cam_auto)
scene.collection.objects.link(ob_auto_camera)
ob_auto_camera.location = (4.66494, -5.94344, 4.91996)
ob_auto_camera.rotation_euler = (1.09748, -7.21219e-08, 0.694738)
scene.camera = ob_auto_camera
light_auto_sun = bpy.data.lights.new('AutoSun', 'SUN')
light_auto_sun.energy = 3.0
light_auto_sun.angle = 0.0523599
ob_auto_sun = bpy.data.objects.new('AutoSun', light_auto_sun)
scene.collection.objects.link(ob_auto_sun)
ob_auto_sun.rotation_euler = (0.872665, 0.174533, 0.523599)
bpy.context.view_layer.update()
